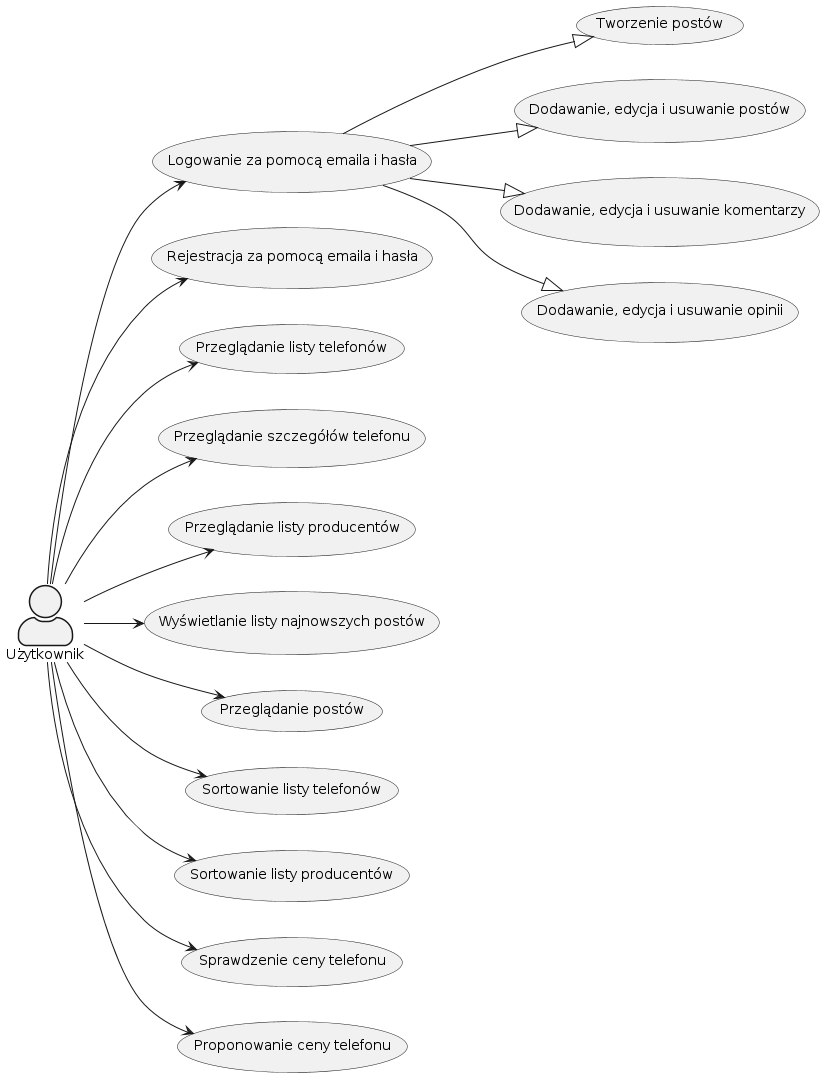

The diagram above was rendered by PlantUML. Its source (embedded in the PNG):
@startuml useCaseDiagram

skinparam actorStyle awesome
left to right direction

actor "Użytkownik" as User

usecase "Logowanie za pomocą emaila i hasła" as UC1
usecase "Rejestracja za pomocą emaila i hasła" as UC2
usecase "Przeglądanie listy telefonów" as UC3
usecase "Przeglądanie szczegółów telefonu" as UC4
usecase "Przeglądanie listy producentów" as UC5
usecase "Wyświetlanie listy najnowszych postów" as UC6
usecase "Tworzenie postów" as UC7
usecase "Przeglądanie postów" as UC8
usecase "Dodawanie, edycja i usuwanie postów" as UC9
usecase "Dodawanie, edycja i usuwanie komentarzy" as UC10
usecase "Sortowanie listy telefonów" as UC11
usecase "Sortowanie listy producentów" as UC12
usecase "Sprawdzenie ceny telefonu" as UC13
usecase "Proponowanie ceny telefonu" as UC14
usecase "Dodawanie, edycja i usuwanie opinii" as UC15

User --> UC1
User --> UC2
User --> UC3
User --> UC4
User --> UC5
User --> UC6
User --> UC8
User --> UC11
User --> UC12
User --> UC13
User --> UC14

UC1 --|> UC7
UC1 --|> UC9
UC1 --|> UC10
UC1 --|> UC15

@enduml